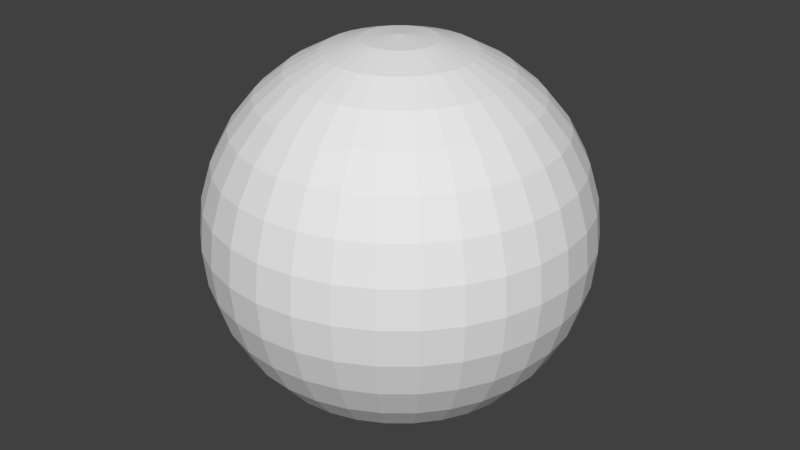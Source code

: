 # Source: sun.blend  (saved by Blender 2.79.0; exported with 4.5.12 LTS)
import bpy
from mathutils import Matrix  # noqa: F401  (used for matrix-valued properties, if any)

bpy.ops.wm.read_factory_settings(use_empty=True)
scene = bpy.context.scene
scene.name = 'Scene'

# ---- collections
col_collection_1 = bpy.data.collections.new('Collection 1'); scene.collection.children.link(col_collection_1)

# ---- world
world_world = bpy.data.worlds.new('World'); scene.world = world_world
world_world.color = (0.05088, 0.05088, 0.05088)
world_world.use_sun_shadow = False
world_world.sun_shadow_jitter_overblur = 0.0
world_world.cycles.sampling_method = 'MANUAL'

# ---- meshes
me_sphere = bpy.data.meshes.new('Sphere')
me_sphere.from_pydata([(4.094e-08, 0.1072, 0.5391), (4.094e-08, 0.2103, 0.5078), (4.094e-08, 0.3054, 0.457), (4.094e-08, 0.3887, 0.3887), (4.094e-08, 0.457, 0.3054), (4.094e-08, 0.5078, 0.2103), (4.094e-08, 0.5391, 0.1072), (4.094e-08, 0.5497, 4.787e-08), (4.094e-08, 0.5391, -0.1072), (4.094e-08, 0.3054, -0.457), (0.02092, 0.1052, 0.5391), (0.04104, 0.2063, 0.5078), (0.05958, 0.2995, 0.457), (0.07583, 0.3812, 0.3887), (0.08916, 0.4483, 0.3054), (0.09907, 0.4981, 0.2103), (0.1052, 0.5287, 0.1072), (0.1072, 0.5391, 4.787e-08), (0.1052, 0.5287, -0.1072), (0.09907, 0.4981, -0.2103), (0.08916, 0.4483, -0.3054), (0.07583, 0.3812, -0.3887), (0.05958, 0.2995, -0.457), (0.04104, 0.2063, -0.5078), (0.02092, 0.1052, -0.5391), (0.04104, 0.09907, 0.5391), (0.0805, 0.1943, 0.5078), (0.1169, 0.2821, 0.457), (0.1487, 0.3591, 0.3887), (0.1749, 0.4222, 0.3054), (0.1943, 0.4692, 0.2103), (0.2063, 0.4981, 0.1072), (0.2103, 0.5078, 4.787e-08), (0.2063, 0.4981, -0.1072), (0.1943, 0.4692, -0.2103), (0.1749, 0.4222, -0.3054), (0.1487, 0.3591, -0.3887), (0.1169, 0.2821, -0.457), (0.0805, 0.1943, -0.5078), (0.04104, 0.09907, -0.5391), (0.05958, 0.08916, 0.5391), (0.1169, 0.1749, 0.5078), (0.1697, 0.2539, 0.457), (0.2159, 0.3232, 0.3887), (0.2539, 0.38, 0.3054), (0.2821, 0.4222, 0.2103), (0.2995, 0.4483, 0.1072), (0.3054, 0.457, 4.787e-08), (0.2995, 0.4483, -0.1072), (0.2821, 0.4222, -0.2103), (0.2539, 0.38, -0.3054), (0.2159, 0.3232, -0.3887), (0.1697, 0.2539, -0.457), (0.1169, 0.1749, -0.5078), (0.05958, 0.08916, -0.5391), (0.07583, 0.07583, 0.5391), (0.1487, 0.1487, 0.5078), (0.2159, 0.2159, 0.457), (0.2748, 0.2748, 0.3887), (0.3232, 0.3232, 0.3054), (0.3591, 0.3591, 0.2103), (0.3812, 0.3812, 0.1072), (0.3887, 0.3887, 4.787e-08), (0.3812, 0.3812, -0.1072), (0.3591, 0.3591, -0.2103), (0.3232, 0.3232, -0.3054), (0.2748, 0.2748, -0.3887), (0.2159, 0.2159, -0.457), (0.1487, 0.1487, -0.5078), (0.07583, 0.07583, -0.5391), (0.08916, 0.05958, 0.5391), (0.1749, 0.1169, 0.5078), (0.2539, 0.1697, 0.457), (0.3232, 0.2159, 0.3887), (0.38, 0.2539, 0.3054), (0.4222, 0.2821, 0.2103), (0.4483, 0.2995, 0.1072), (0.457, 0.3054, 4.787e-08), (0.4483, 0.2995, -0.1072), (0.4222, 0.2821, -0.2103), (0.38, 0.2539, -0.3054), (0.3232, 0.2159, -0.3887), (0.2539, 0.1697, -0.457), (0.1749, 0.1169, -0.5078), (0.08916, 0.05958, -0.5391), (0.09907, 0.04104, 0.5391), (0.1943, 0.0805, 0.5078), (0.2821, 0.1169, 0.457), (0.3591, 0.1487, 0.3887), (0.4222, 0.1749, 0.3054), (0.4692, 0.1943, 0.2103), (0.4981, 0.2063, 0.1072), (0.5078, 0.2103, 4.787e-08), (0.4981, 0.2063, -0.1072), (0.4692, 0.1943, -0.2103), (0.4222, 0.1749, -0.3054), (0.3591, 0.1487, -0.3887), (0.2821, 0.1169, -0.457), (0.1943, 0.0805, -0.5078), (0.09907, 0.04104, -0.5391), (0.1052, 0.02092, 0.5391), (0.2063, 0.04104, 0.5078), (0.2995, 0.05958, 0.457), (0.3812, 0.07583, 0.3887), (0.4483, 0.08916, 0.3054), (0.4981, 0.09907, 0.2103), (0.5287, 0.1052, 0.1072), (0.5391, 0.1072, 4.787e-08), (0.5287, 0.1052, -0.1072), (0.4981, 0.09907, -0.2103), (0.4483, 0.08916, -0.3054), (0.3812, 0.07583, -0.3887), (0.2995, 0.05958, -0.457), (0.2063, 0.04104, -0.5078), (0.1052, 0.02092, -0.5391), (0.1072, -2.771e-07, 0.5391), (0.2103, -2.73e-07, 0.5078), (0.3054, -2.689e-07, 0.457), (0.3887, -2.73e-07, 0.3887), (0.457, -2.811e-07, 0.3054), (0.5078, -2.484e-07, 0.2103), (0.5391, -3.139e-07, 0.1072), (0.5497, -3.057e-07, 4.787e-08), (0.5391, -3.139e-07, -0.1072), (0.5078, -2.238e-07, -0.2103), (0.457, -2.811e-07, -0.3054), (0.3887, -2.73e-07, -0.3887), (0.3054, -2.852e-07, -0.457), (0.2103, -2.648e-07, -0.5078), (0.1072, -2.668e-07, -0.5391), (0.1052, -0.02092, 0.5391), (0.2063, -0.04104, 0.5078), (0.2995, -0.05958, 0.457), (0.3812, -0.07583, 0.3887), (0.4483, -0.08916, 0.3054), (0.4981, -0.09907, 0.2103), (0.5287, -0.1052, 0.1072), (0.5391, -0.1072, 4.787e-08), (0.5287, -0.1052, -0.1072), (0.4981, -0.09907, -0.2103), (0.4483, -0.08916, -0.3054), (0.3812, -0.07583, -0.3887), (0.2995, -0.05958, -0.457), (0.2063, -0.04104, -0.5078), (0.1052, -0.02092, -0.5391), (0.09907, -0.04104, 0.5391), (0.1943, -0.0805, 0.5078), (0.2821, -0.1169, 0.457), (0.3591, -0.1487, 0.3887), (0.4222, -0.1749, 0.3054), (0.4692, -0.1943, 0.2103), (0.4981, -0.2063, 0.1072), (0.5078, -0.2103, 4.787e-08), (0.4981, -0.2063, -0.1072), (0.4692, -0.1943, -0.2103), (0.4222, -0.1749, -0.3054), (0.3591, -0.1487, -0.3887), (0.2821, -0.1169, -0.457), (0.1943, -0.0805, -0.5078), (0.09907, -0.04104, -0.5391), (0.08916, -0.05958, 0.5391), (0.1749, -0.1169, 0.5078), (0.2539, -0.1697, 0.457), (0.3232, -0.2159, 0.3887), (0.38, -0.2539, 0.3054), (0.4222, -0.2821, 0.2103), (0.4483, -0.2995, 0.1072), (0.457, -0.3054, 4.787e-08), (0.4483, -0.2995, -0.1072), (0.4222, -0.2821, -0.2103), (0.38, -0.2539, -0.3054), (0.3232, -0.2159, -0.3887), (0.2539, -0.1697, -0.457), (0.1749, -0.1169, -0.5078), (0.08916, -0.05958, -0.5391), (0.07583, -0.07583, 0.5391), (0.1487, -0.1487, 0.5078), (0.2159, -0.2159, 0.457), (0.2748, -0.2748, 0.3887), (0.3232, -0.3232, 0.3054), (0.3591, -0.3591, 0.2103), (0.3812, -0.3812, 0.1072), (0.3887, -0.3887, 4.787e-08), (0.3812, -0.3812, -0.1072), (0.3591, -0.3591, -0.2103), (0.3232, -0.3232, -0.3054), (0.2748, -0.2748, -0.3887), (0.2159, -0.2159, -0.457), (0.1487, -0.1487, -0.5078), (0.07583, -0.07583, -0.5391), (0.05958, -0.08916, 0.5391), (0.1169, -0.1749, 0.5078), (0.1697, -0.2539, 0.457), (0.2159, -0.3232, 0.3887), (0.2539, -0.38, 0.3054), (0.2821, -0.4222, 0.2103), (0.2995, -0.4483, 0.1072), (0.3054, -0.457, 4.787e-08), (0.2995, -0.4483, -0.1072), (0.2821, -0.4222, -0.2103), (0.2539, -0.38, -0.3054), (0.2159, -0.3232, -0.3887), (0.1697, -0.2539, -0.457), (0.1169, -0.1749, -0.5078), (0.05958, -0.08916, -0.5391), (4.094e-08, -2.766e-07, -0.5497), (0.04104, -0.09907, 0.5391), (0.0805, -0.1943, 0.5078), (0.1169, -0.2821, 0.457), (0.1487, -0.3591, 0.3887), (0.1749, -0.4222, 0.3054), (0.1943, -0.4692, 0.2103), (0.2063, -0.4981, 0.1072), (0.2103, -0.5078, 4.787e-08), (0.2063, -0.4981, -0.1072), (0.1943, -0.4692, -0.2103), (0.1749, -0.4222, -0.3054), (0.1487, -0.3591, -0.3887), (0.1169, -0.2821, -0.457), (0.0805, -0.1943, -0.5078), (0.04104, -0.09907, -0.5391), (0.02092, -0.1052, 0.5391), (0.04104, -0.2063, 0.5078), (0.05958, -0.2995, 0.457), (0.07583, -0.3812, 0.3887), (0.08916, -0.4483, 0.3054), (0.09907, -0.4981, 0.2103), (0.1052, -0.5287, 0.1072), (0.1072, -0.5391, 4.787e-08), (0.1052, -0.5287, -0.1072), (0.09907, -0.4981, -0.2103), (0.08916, -0.4483, -0.3054), (0.07583, -0.3812, -0.3887), (0.05958, -0.2995, -0.457), (0.04104, -0.2063, -0.5078), (0.02092, -0.1052, -0.5391), (3.698e-08, -0.1072, 0.5391), (6.36e-08, -0.2103, 0.5078), (5.54e-08, -0.3054, 0.457), (2.674e-08, -0.3887, 0.3887), (-6.025e-09, -0.457, 0.3054), (7.588e-08, -0.5078, 0.2103), (-6.025e-09, -0.5391, 0.1072), (-1.422e-08, -0.5497, 4.787e-08), (-6.025e-09, -0.5391, -0.1072), (7.588e-08, -0.5078, -0.2103), (-6.025e-09, -0.457, -0.3054), (2.674e-08, -0.3887, -0.3887), (3.493e-08, -0.3054, -0.457), (4.312e-08, -0.2103, -0.5078), (4.312e-08, -0.1072, -0.5391), (-0.02092, -0.1052, 0.5391), (-0.04104, -0.2063, 0.5078), (-0.05958, -0.2995, 0.457), (-0.07583, -0.3812, 0.3887), (-0.08916, -0.4483, 0.3054), (-0.09907, -0.4981, 0.2103), (-0.1052, -0.5287, 0.1072), (-0.1072, -0.5391, 4.787e-08), (-0.1052, -0.5287, -0.1072), (-0.09907, -0.4981, -0.2103), (-0.08916, -0.4483, -0.3054), (-0.07583, -0.3812, -0.3887), (-0.05958, -0.2995, -0.457), (-0.04104, -0.2063, -0.5078), (-0.02092, -0.1052, -0.5391), (-0.04104, -0.09907, 0.5391), (-0.0805, -0.1943, 0.5078), (-0.1169, -0.2821, 0.457), (-0.1487, -0.3591, 0.3887), (-0.1749, -0.4222, 0.3054), (-0.1943, -0.4692, 0.2103), (-0.2063, -0.4981, 0.1072), (-0.2103, -0.5078, 4.787e-08), (-0.2063, -0.4981, -0.1072), (-0.1943, -0.4692, -0.2103), (-0.1749, -0.4222, -0.3054), (-0.1487, -0.3591, -0.3887), (-0.1169, -0.2821, -0.457), (-0.0805, -0.1943, -0.5078), (-0.04104, -0.09907, -0.5391), (-0.05958, -0.08916, 0.5391), (-0.1169, -0.1749, 0.5078), (-0.1697, -0.2539, 0.457), (-0.2159, -0.3232, 0.3887), (-0.2539, -0.38, 0.3054), (-0.2821, -0.4222, 0.2103), (-0.2995, -0.4483, 0.1072), (-0.3054, -0.457, 4.787e-08), (-0.2995, -0.4483, -0.1072), (-0.2821, -0.4222, -0.2103), (-0.2539, -0.38, -0.3054), (-0.2159, -0.3232, -0.3887), (-0.1697, -0.2539, -0.457), (-0.1169, -0.1749, -0.5078), (-0.05958, -0.08916, -0.5391), (-8.571e-08, -4.033e-07, 0.5497), (-0.07583, -0.07583, 0.5391), (-0.1487, -0.1487, 0.5078), (-0.2159, -0.2159, 0.457), (-0.2748, -0.2748, 0.3887), (-0.3232, -0.3232, 0.3054), (-0.3591, -0.3591, 0.2103), (-0.3812, -0.3812, 0.1072), (-0.3887, -0.3887, 4.787e-08), (-0.3812, -0.3812, -0.1072), (-0.3591, -0.3591, -0.2103), (-0.3232, -0.3232, -0.3054), (-0.2748, -0.2748, -0.3887), (-0.2159, -0.2159, -0.457), (-0.1487, -0.1487, -0.5078), (-0.07583, -0.07583, -0.5391), (-0.08916, -0.05958, 0.5391), (-0.1749, -0.1169, 0.5078), (-0.2539, -0.1697, 0.457), (-0.3232, -0.2159, 0.3887), (-0.38, -0.2539, 0.3054), (-0.4222, -0.2821, 0.2103), (-0.4483, -0.2995, 0.1072), (-0.457, -0.3054, 4.787e-08), (-0.4483, -0.2995, -0.1072), (-0.4222, -0.2821, -0.2103), (-0.38, -0.2539, -0.3054), (-0.3232, -0.2159, -0.3887), (-0.2539, -0.1697, -0.457), (-0.1749, -0.1169, -0.5078), (-0.08916, -0.05958, -0.5391), (-0.09907, -0.04104, 0.5391), (-0.1943, -0.0805, 0.5078), (-0.2821, -0.1169, 0.457), (-0.3591, -0.1487, 0.3887), (-0.4222, -0.1749, 0.3054), (-0.4692, -0.1943, 0.2103), (-0.4981, -0.2063, 0.1072), (-0.5078, -0.2103, 4.787e-08), (-0.4981, -0.2063, -0.1072), (-0.4692, -0.1943, -0.2103), (-0.4222, -0.1749, -0.3054), (-0.3591, -0.1487, -0.3887), (-0.2821, -0.1169, -0.457), (-0.1943, -0.0805, -0.5078), (-0.09907, -0.04104, -0.5391), (-0.1052, -0.02092, 0.5391), (-0.2063, -0.04104, 0.5078), (-0.2995, -0.05958, 0.457), (-0.3812, -0.07583, 0.3887), (-0.4483, -0.08916, 0.3054), (-0.4981, -0.09907, 0.2103), (-0.5287, -0.1052, 0.1072), (-0.5391, -0.1072, 4.787e-08), (-0.5287, -0.1052, -0.1072), (-0.4981, -0.09907, -0.2103), (-0.4483, -0.08916, -0.3054), (-0.3812, -0.07583, -0.3887), (-0.2995, -0.05958, -0.457), (-0.2063, -0.04104, -0.5078), (-0.1052, -0.02092, -0.5391), (-0.1072, -2.689e-07, 0.5391), (-0.2103, -2.525e-07, 0.5078), (-0.3054, -2.525e-07, 0.457), (-0.3887, -1.992e-07, 0.3887), (-0.457, -1.747e-07, 0.3054), (-0.5078, -2.73e-07, 0.2103), (-0.5391, -1.501e-07, 0.1072), (-0.5497, -1.747e-07, 4.787e-08), (-0.5391, -1.501e-07, -0.1072), (-0.5078, -2.73e-07, -0.2103), (-0.457, -1.747e-07, -0.3054), (-0.3887, -1.992e-07, -0.3887), (-0.3054, -2.402e-07, -0.457), (-0.2103, -2.361e-07, -0.5078), (-0.1072, -2.709e-07, -0.5391), (-0.1052, 0.02092, 0.5391), (-0.2063, 0.04104, 0.5078), (-0.2995, 0.05958, 0.457), (-0.3812, 0.07583, 0.3887), (-0.4482, 0.08916, 0.3054), (-0.4981, 0.09907, 0.2103), (-0.5287, 0.1052, 0.1072), (-0.5391, 0.1072, 4.787e-08), (-0.5287, 0.1052, -0.1072), (-0.4981, 0.09907, -0.2103), (-0.4482, 0.08916, -0.3054), (-0.3812, 0.07583, -0.3887), (-0.2995, 0.05958, -0.457), (-0.2063, 0.04104, -0.5078), (-0.1052, 0.02092, -0.5391), (-0.09907, 0.04104, 0.5391), (-0.1943, 0.0805, 0.5078), (-0.2821, 0.1169, 0.457), (-0.3591, 0.1487, 0.3887), (-0.4222, 0.1749, 0.3054), (-0.4692, 0.1943, 0.2103), (-0.4981, 0.2063, 0.1072), (-0.5078, 0.2103, 4.787e-08), (-0.4981, 0.2063, -0.1072), (-0.4692, 0.1943, -0.2103), (-0.4222, 0.1749, -0.3054), (-0.3591, 0.1487, -0.3887), (-0.2821, 0.1169, -0.457), (-0.1943, 0.0805, -0.5078), (-0.09907, 0.04104, -0.5391), (-0.08916, 0.05958, 0.5391), (-0.1749, 0.1169, 0.5078), (-0.2539, 0.1697, 0.457), (-0.3232, 0.2159, 0.3887), (-0.38, 0.2539, 0.3054), (-0.4222, 0.2821, 0.2103), (-0.4482, 0.2995, 0.1072), (-0.457, 0.3054, 4.787e-08), (-0.4482, 0.2995, -0.1072), (-0.4222, 0.2821, -0.2103), (-0.38, 0.2539, -0.3054), (-0.3232, 0.2159, -0.3887), (-0.2539, 0.1697, -0.457), (-0.1749, 0.1169, -0.5078), (-0.08916, 0.05958, -0.5391), (-0.07583, 0.07583, 0.5391), (-0.1487, 0.1487, 0.5078), (-0.2159, 0.2159, 0.457), (-0.2748, 0.2748, 0.3887), (-0.3232, 0.3232, 0.3054), (-0.3591, 0.3591, 0.2103), (-0.3812, 0.3812, 0.1072), (-0.3887, 0.3887, 4.787e-08), (-0.3812, 0.3812, -0.1072), (-0.3591, 0.3591, -0.2103), (-0.3232, 0.3232, -0.3054), (-0.2748, 0.2748, -0.3887), (-0.2159, 0.2159, -0.457), (-0.1487, 0.1487, -0.5078), (-0.07583, 0.07583, -0.5391), (-0.05958, 0.08916, 0.5391), (-0.1169, 0.1749, 0.5078), (-0.1697, 0.2539, 0.457), (-0.2159, 0.3232, 0.3887), (-0.2539, 0.38, 0.3054), (-0.2821, 0.4222, 0.2103), (-0.2995, 0.4482, 0.1072), (-0.3054, 0.457, 4.787e-08), (-0.2995, 0.4482, -0.1072), (-0.2821, 0.4222, -0.2103), (-0.2539, 0.38, -0.3054), (-0.2159, 0.3232, -0.3887), (-0.1697, 0.2539, -0.457), (-0.1169, 0.1749, -0.5078), (-0.05958, 0.08916, -0.5391), (-0.04104, 0.09907, 0.5391), (-0.0805, 0.1943, 0.5078), (-0.1169, 0.2821, 0.457), (-0.1487, 0.3591, 0.3887), (-0.1749, 0.4222, 0.3054), (-0.1943, 0.4692, 0.2103), (-0.2063, 0.4981, 0.1072), (-0.2103, 0.5078, 4.787e-08), (-0.2063, 0.4981, -0.1072), (-0.1943, 0.4692, -0.2103), (-0.1749, 0.4222, -0.3054), (-0.1487, 0.3591, -0.3887), (-0.1169, 0.2821, -0.457), (-0.0805, 0.1943, -0.5078), (-0.04104, 0.09907, -0.5391), (-0.02092, 0.1052, 0.5391), (-0.04104, 0.2063, 0.5078), (-0.05958, 0.2995, 0.457), (-0.07583, 0.3812, 0.3887), (-0.08916, 0.4482, 0.3054), (-0.09907, 0.4981, 0.2103), (-0.1052, 0.5287, 0.1072), (-0.1072, 0.5391, 4.787e-08), (-0.1052, 0.5287, -0.1072), (-0.09907, 0.4981, -0.2103), (-0.08916, 0.4482, -0.3054), (-0.07583, 0.3812, -0.3887), (-0.05958, 0.2995, -0.457), (-0.04104, 0.2063, -0.5078), (-0.02092, 0.1052, -0.5391), (7.588e-08, 0.5078, -0.2103), (1.906e-07, 0.457, -0.3054), (1.25e-07, 0.3887, -0.3887), (8.407e-08, 0.2103, -0.5078), (4.926e-08, 0.1072, -0.5391)], [], [(2, 1, 11, 12), (478, 477, 19, 20), (3, 2, 12, 13), (479, 478, 20, 21), (4, 3, 13, 14), (9, 479, 21, 22), (5, 4, 14, 15), (480, 9, 22, 23), (6, 5, 15, 16), (481, 480, 23, 24), (7, 6, 16, 17), (0, 296, 10), (205, 481, 24), (8, 7, 17, 18), (1, 0, 10, 11), (477, 8, 18, 19), (18, 17, 32, 33), (11, 10, 25, 26), (19, 18, 33, 34), (12, 11, 26, 27), (20, 19, 34, 35), (13, 12, 27, 28), (21, 20, 35, 36), (14, 13, 28, 29), (22, 21, 36, 37), (15, 14, 29, 30), (23, 22, 37, 38), (16, 15, 30, 31), (24, 23, 38, 39), (17, 16, 31, 32), (10, 296, 25), (205, 24, 39), (37, 36, 51, 52), (30, 29, 44, 45), (38, 37, 52, 53), (31, 30, 45, 46), (39, 38, 53, 54), (32, 31, 46, 47), (25, 296, 40), (205, 39, 54), (33, 32, 47, 48), (26, 25, 40, 41), (34, 33, 48, 49), (27, 26, 41, 42), (35, 34, 49, 50), (28, 27, 42, 43), (36, 35, 50, 51), (29, 28, 43, 44), (49, 48, 63, 64), (42, 41, 56, 57), (50, 49, 64, 65), (43, 42, 57, 58), (51, 50, 65, 66), (44, 43, 58, 59), (52, 51, 66, 67), (45, 44, 59, 60), (53, 52, 67, 68), (46, 45, 60, 61), (54, 53, 68, 69), (47, 46, 61, 62), (40, 296, 55), (205, 54, 69), (48, 47, 62, 63), (41, 40, 55, 56), (68, 67, 82, 83), (61, 60, 75, 76), (69, 68, 83, 84), (62, 61, 76, 77), (55, 296, 70), (205, 69, 84), (63, 62, 77, 78), (56, 55, 70, 71), (64, 63, 78, 79), (57, 56, 71, 72), (65, 64, 79, 80), (58, 57, 72, 73), (66, 65, 80, 81), (59, 58, 73, 74), (67, 66, 81, 82), (60, 59, 74, 75), (72, 71, 86, 87), (80, 79, 94, 95), (73, 72, 87, 88), (81, 80, 95, 96), (74, 73, 88, 89), (82, 81, 96, 97), (75, 74, 89, 90), (83, 82, 97, 98), (76, 75, 90, 91), (84, 83, 98, 99), (77, 76, 91, 92), (70, 296, 85), (205, 84, 99), (78, 77, 92, 93), (71, 70, 85, 86), (79, 78, 93, 94), (91, 90, 105, 106), (99, 98, 113, 114), (92, 91, 106, 107), (85, 296, 100), (205, 99, 114), (93, 92, 107, 108), (86, 85, 100, 101), (94, 93, 108, 109), (87, 86, 101, 102), (95, 94, 109, 110), (88, 87, 102, 103), (96, 95, 110, 111), (89, 88, 103, 104), (97, 96, 111, 112), (90, 89, 104, 105), (98, 97, 112, 113), (110, 109, 124, 125), (103, 102, 117, 118), (111, 110, 125, 126), (104, 103, 118, 119), (112, 111, 126, 127), (105, 104, 119, 120), (113, 112, 127, 128), (106, 105, 120, 121), (114, 113, 128, 129), (107, 106, 121, 122), (100, 296, 115), (205, 114, 129), (108, 107, 122, 123), (101, 100, 115, 116), (109, 108, 123, 124), (102, 101, 116, 117), (129, 128, 143, 144), (122, 121, 136, 137), (115, 296, 130), (205, 129, 144), (123, 122, 137, 138), (116, 115, 130, 131), (124, 123, 138, 139), (117, 116, 131, 132), (125, 124, 139, 140), (118, 117, 132, 133), (126, 125, 140, 141), (119, 118, 133, 134), (127, 126, 141, 142), (120, 119, 134, 135), (128, 127, 142, 143), (121, 120, 135, 136), (133, 132, 147, 148), (141, 140, 155, 156), (134, 133, 148, 149), (142, 141, 156, 157), (135, 134, 149, 150), (143, 142, 157, 158), (136, 135, 150, 151), (144, 143, 158, 159), (137, 136, 151, 152), (130, 296, 145), (205, 144, 159), (138, 137, 152, 153), (131, 130, 145, 146), (139, 138, 153, 154), (132, 131, 146, 147), (140, 139, 154, 155), (152, 151, 166, 167), (145, 296, 160), (205, 159, 174), (153, 152, 167, 168), (146, 145, 160, 161), (154, 153, 168, 169), (147, 146, 161, 162), (155, 154, 169, 170), (148, 147, 162, 163), (156, 155, 170, 171), (149, 148, 163, 164), (157, 156, 171, 172), (150, 149, 164, 165), (158, 157, 172, 173), (151, 150, 165, 166), (159, 158, 173, 174), (171, 170, 185, 186), (164, 163, 178, 179), (172, 171, 186, 187), (165, 164, 179, 180), (173, 172, 187, 188), (166, 165, 180, 181), (174, 173, 188, 189), (167, 166, 181, 182), (160, 296, 175), (205, 174, 189), (168, 167, 182, 183), (161, 160, 175, 176), (169, 168, 183, 184), (162, 161, 176, 177), (170, 169, 184, 185), (163, 162, 177, 178), (205, 189, 204), (183, 182, 197, 198), (176, 175, 190, 191), (184, 183, 198, 199), (177, 176, 191, 192), (185, 184, 199, 200), (178, 177, 192, 193), (186, 185, 200, 201), (179, 178, 193, 194), (187, 186, 201, 202), (180, 179, 194, 195), (188, 187, 202, 203), (181, 180, 195, 196), (189, 188, 203, 204), (182, 181, 196, 197), (175, 296, 190), (202, 201, 217, 218), (195, 194, 210, 211), (203, 202, 218, 219), (196, 195, 211, 212), (204, 203, 219, 220), (197, 196, 212, 213), (190, 296, 206), (205, 204, 220), (198, 197, 213, 214), (191, 190, 206, 207), (199, 198, 214, 215), (192, 191, 207, 208), (200, 199, 215, 216), (193, 192, 208, 209), (201, 200, 216, 217), (194, 193, 209, 210), (207, 206, 221, 222), (215, 214, 229, 230), (208, 207, 222, 223), (216, 215, 230, 231), (209, 208, 223, 224), (217, 216, 231, 232), (210, 209, 224, 225), (218, 217, 232, 233), (211, 210, 225, 226), (219, 218, 233, 234), (212, 211, 226, 227), (220, 219, 234, 235), (213, 212, 227, 228), (206, 296, 221), (205, 220, 235), (214, 213, 228, 229), (226, 225, 240, 241), (234, 233, 248, 249), (227, 226, 241, 242), (235, 234, 249, 250), (228, 227, 242, 243), (221, 296, 236), (205, 235, 250), (229, 228, 243, 244), (222, 221, 236, 237), (230, 229, 244, 245), (223, 222, 237, 238), (231, 230, 245, 246), (224, 223, 238, 239), (232, 231, 246, 247), (225, 224, 239, 240), (233, 232, 247, 248), (245, 244, 259, 260), (238, 237, 252, 253), (246, 245, 260, 261), (239, 238, 253, 254), (247, 246, 261, 262), (240, 239, 254, 255), (248, 247, 262, 263), (241, 240, 255, 256), (249, 248, 263, 264), (242, 241, 256, 257), (250, 249, 264, 265), (243, 242, 257, 258), (236, 296, 251), (205, 250, 265), (244, 243, 258, 259), (237, 236, 251, 252), (264, 263, 278, 279), (257, 256, 271, 272), (265, 264, 279, 280), (258, 257, 272, 273), (251, 296, 266), (205, 265, 280), (259, 258, 273, 274), (252, 251, 266, 267), (260, 259, 274, 275), (253, 252, 267, 268), (261, 260, 275, 276), (254, 253, 268, 269), (262, 261, 276, 277), (255, 254, 269, 270), (263, 262, 277, 278), (256, 255, 270, 271), (268, 267, 282, 283), (276, 275, 290, 291), (269, 268, 283, 284), (277, 276, 291, 292), (270, 269, 284, 285), (278, 277, 292, 293), (271, 270, 285, 286), (279, 278, 293, 294), (272, 271, 286, 287), (280, 279, 294, 295), (273, 272, 287, 288), (266, 296, 281), (205, 280, 295), (274, 273, 288, 289), (267, 266, 281, 282), (275, 274, 289, 290), (287, 286, 302, 303), (295, 294, 310, 311), (288, 287, 303, 304), (281, 296, 297), (205, 295, 311), (289, 288, 304, 305), (282, 281, 297, 298), (290, 289, 305, 306), (283, 282, 298, 299), (291, 290, 306, 307), (284, 283, 299, 300), (292, 291, 307, 308), (285, 284, 300, 301), (293, 292, 308, 309), (286, 285, 301, 302), (294, 293, 309, 310), (307, 306, 321, 322), (300, 299, 314, 315), (308, 307, 322, 323), (301, 300, 315, 316), (309, 308, 323, 324), (302, 301, 316, 317), (310, 309, 324, 325), (303, 302, 317, 318), (311, 310, 325, 326), (304, 303, 318, 319), (297, 296, 312), (205, 311, 326), (305, 304, 319, 320), (298, 297, 312, 313), (306, 305, 320, 321), (299, 298, 313, 314), (326, 325, 340, 341), (319, 318, 333, 334), (312, 296, 327), (205, 326, 341), (320, 319, 334, 335), (313, 312, 327, 328), (321, 320, 335, 336), (314, 313, 328, 329), (322, 321, 336, 337), (315, 314, 329, 330), (323, 322, 337, 338), (316, 315, 330, 331), (324, 323, 338, 339), (317, 316, 331, 332), (325, 324, 339, 340), (318, 317, 332, 333), (338, 337, 352, 353), (331, 330, 345, 346), (339, 338, 353, 354), (332, 331, 346, 347), (340, 339, 354, 355), (333, 332, 347, 348), (341, 340, 355, 356), (334, 333, 348, 349), (327, 296, 342), (205, 341, 356), (335, 334, 349, 350), (328, 327, 342, 343), (336, 335, 350, 351), (329, 328, 343, 344), (337, 336, 351, 352), (330, 329, 344, 345), (342, 296, 357), (205, 356, 371), (350, 349, 364, 365), (343, 342, 357, 358), (351, 350, 365, 366), (344, 343, 358, 359), (352, 351, 366, 367), (345, 344, 359, 360), (353, 352, 367, 368), (346, 345, 360, 361), (354, 353, 368, 369), (347, 346, 361, 362), (355, 354, 369, 370), (348, 347, 362, 363), (356, 355, 370, 371), (349, 348, 363, 364), (361, 360, 375, 376), (369, 368, 383, 384), (362, 361, 376, 377), (370, 369, 384, 385), (363, 362, 377, 378), (371, 370, 385, 386), (364, 363, 378, 379), (357, 296, 372), (205, 371, 386), (365, 364, 379, 380), (358, 357, 372, 373), (366, 365, 380, 381), (359, 358, 373, 374), (367, 366, 381, 382), (360, 359, 374, 375), (368, 367, 382, 383), (380, 379, 394, 395), (373, 372, 387, 388), (381, 380, 395, 396), (374, 373, 388, 389), (382, 381, 396, 397), (375, 374, 389, 390), (383, 382, 397, 398), (376, 375, 390, 391), (384, 383, 398, 399), (377, 376, 391, 392), (385, 384, 399, 400), (378, 377, 392, 393), (386, 385, 400, 401), (379, 378, 393, 394), (372, 296, 387), (205, 386, 401), (399, 398, 413, 414), (392, 391, 406, 407), (400, 399, 414, 415), (393, 392, 407, 408), (401, 400, 415, 416), (394, 393, 408, 409), (387, 296, 402), (205, 401, 416), (395, 394, 409, 410), (388, 387, 402, 403), (396, 395, 410, 411), (389, 388, 403, 404), (397, 396, 411, 412), (390, 389, 404, 405), (398, 397, 412, 413), (391, 390, 405, 406), (403, 402, 417, 418), (411, 410, 425, 426), (404, 403, 418, 419), (412, 411, 426, 427), (405, 404, 419, 420), (413, 412, 427, 428), (406, 405, 420, 421), (414, 413, 428, 429), (407, 406, 421, 422), (415, 414, 429, 430), (408, 407, 422, 423), (416, 415, 430, 431), (409, 408, 423, 424), (402, 296, 417), (205, 416, 431), (410, 409, 424, 425), (422, 421, 436, 437), (430, 429, 444, 445), (423, 422, 437, 438), (431, 430, 445, 446), (424, 423, 438, 439), (417, 296, 432), (205, 431, 446), (425, 424, 439, 440), (418, 417, 432, 433), (426, 425, 440, 441), (419, 418, 433, 434), (427, 426, 441, 442), (420, 419, 434, 435), (428, 427, 442, 443), (421, 420, 435, 436), (429, 428, 443, 444), (441, 440, 455, 456), (434, 433, 448, 449), (442, 441, 456, 457), (435, 434, 449, 450), (443, 442, 457, 458), (436, 435, 450, 451), (444, 443, 458, 459), (437, 436, 451, 452), (445, 444, 459, 460), (438, 437, 452, 453), (446, 445, 460, 461), (439, 438, 453, 454), (432, 296, 447), (205, 446, 461), (440, 439, 454, 455), (433, 432, 447, 448), (460, 459, 474, 475), (453, 452, 467, 468), (461, 460, 475, 476), (454, 453, 468, 469), (447, 296, 462), (205, 461, 476), (455, 454, 469, 470), (448, 447, 462, 463), (456, 455, 470, 471), (449, 448, 463, 464), (457, 456, 471, 472), (450, 449, 464, 465), (458, 457, 472, 473), (451, 450, 465, 466), (459, 458, 473, 474), (452, 451, 466, 467), (472, 471, 477, 478), (465, 464, 2, 3), (473, 472, 478, 479), (466, 465, 3, 4), (474, 473, 479, 9), (467, 466, 4, 5), (475, 474, 9, 480), (468, 467, 5, 6), (476, 475, 480, 481), (469, 468, 6, 7), (462, 296, 0), (205, 476, 481), (470, 469, 7, 8), (463, 462, 0, 1), (471, 470, 8, 477), (464, 463, 1, 2)])
_uv = me_sphere.uv_layers.new(name='UVMap')
_uv.uv.foreach_set('vector', [0.8402, 0.1699, 0.8183, 0.1882, 0.8106, 0.1807, 0.8285, 0.1585, 0.3933, 0.2631, 0.4238, 0.26, 0.4238, 0.2898, 0.3935, 0.2867, 0.8634, 0.1505, 0.8402, 0.1699, 0.8285, 0.1585, 0.8476, 0.1351, 0.3665, 0.2656, 0.3933, 0.2631, 0.3935, 0.2867, 0.3665, 0.2839, 0.8886, 0.1296, 0.8634, 0.1505, 0.8476, 0.1351, 0.8682, 0.1098, 0.3417, 0.2679, 0.3665, 0.2656, 0.3665, 0.2839, 0.3417, 0.2814, 0.9163, 0.1063, 0.8886, 0.1296, 0.8682, 0.1098, 0.891, 0.08177, 0.3183, 0.2703, 0.3417, 0.2679, 0.3417, 0.2814, 0.3183, 0.2791, 0.9471, 0.08001, 0.9163, 0.1063, 0.891, 0.08177, 0.9168, 0.05011, 0.2957, 0.2726, 0.3183, 0.2703, 0.3183, 0.2791, 0.2958, 0.277, 0.4994, 0.253, 0.5498, 0.2481, 0.5497, 0.3029, 0.4993, 0.2978, 0.7971, 0.206, 0.7762, 0.2236, 0.7933, 0.2022, 0.2735, 0.275, 0.2957, 0.2726, 0.2958, 0.277, 0.4584, 0.2568, 0.4994, 0.253, 0.4993, 0.2978, 0.4584, 0.2934, 0.8183, 0.1882, 0.7971, 0.206, 0.7933, 0.2022, 0.8106, 0.1807, 0.4238, 0.26, 0.4584, 0.2568, 0.4584, 0.2934, 0.4238, 0.2898, 0.4584, 0.2934, 0.4993, 0.2978, 0.4904, 0.3416, 0.4511, 0.3293, 0.8106, 0.1807, 0.7933, 0.2022, 0.7888, 0.1993, 0.8016, 0.1749, 0.4238, 0.2898, 0.4584, 0.2934, 0.4511, 0.3293, 0.4179, 0.3189, 0.8285, 0.1585, 0.8106, 0.1807, 0.8016, 0.1749, 0.8149, 0.1496, 0.3935, 0.2867, 0.4238, 0.2898, 0.4179, 0.3189, 0.389, 0.3099, 0.8476, 0.1351, 0.8285, 0.1585, 0.8149, 0.1496, 0.829, 0.123, 0.3665, 0.2839, 0.3935, 0.2867, 0.389, 0.3099, 0.363, 0.3019, 0.8682, 0.1098, 0.8476, 0.1351, 0.829, 0.123, 0.8444, 0.09417, 0.3417, 0.2814, 0.3665, 0.2839, 0.363, 0.3019, 0.3392, 0.2946, 0.891, 0.08177, 0.8682, 0.1098, 0.8444, 0.09417, 0.8615, 0.06234, 0.3183, 0.2791, 0.3417, 0.2814, 0.3392, 0.2946, 0.3167, 0.2878, 0.9168, 0.05011, 0.891, 0.08177, 0.8615, 0.06234, 0.881, 0.02618, 0.2958, 0.277, 0.3183, 0.2791, 0.3167, 0.2878, 0.2949, 0.2813, 0.4993, 0.2978, 0.5497, 0.3029, 0.5387, 0.3566, 0.4904, 0.3416, 0.7933, 0.2022, 0.7762, 0.2236, 0.7888, 0.1993, 0.2735, 0.275, 0.2958, 0.277, 0.2949, 0.2813, 0.3392, 0.2946, 0.363, 0.3019, 0.356, 0.3189, 0.3341, 0.307, 0.8615, 0.06234, 0.8444, 0.09417, 0.8181, 0.0834, 0.8288, 0.04881, 0.3167, 0.2878, 0.3392, 0.2946, 0.3341, 0.307, 0.3133, 0.296, 0.881, 0.02618, 0.8615, 0.06234, 0.8288, 0.04881, 0.8411, 0.009385, 0.2949, 0.2813, 0.3167, 0.2878, 0.3133, 0.296, 0.2933, 0.2854, 0.4904, 0.3416, 0.5387, 0.3566, 0.5173, 0.407, 0.473, 0.3828, 0.7888, 0.1993, 0.7762, 0.2236, 0.7839, 0.1973, 0.2735, 0.275, 0.2949, 0.2813, 0.2933, 0.2854, 0.4511, 0.3293, 0.4904, 0.3416, 0.473, 0.3828, 0.437, 0.363, 0.8016, 0.1749, 0.7888, 0.1993, 0.7839, 0.1973, 0.7916, 0.1709, 0.4179, 0.3189, 0.4511, 0.3293, 0.437, 0.363, 0.4065, 0.3463, 0.8149, 0.1496, 0.8016, 0.1749, 0.7916, 0.1709, 0.7998, 0.1435, 0.389, 0.3099, 0.4179, 0.3189, 0.4065, 0.3463, 0.3799, 0.3318, 0.829, 0.123, 0.8149, 0.1496, 0.7998, 0.1435, 0.8085, 0.1146, 0.363, 0.3019, 0.389, 0.3099, 0.3799, 0.3318, 0.356, 0.3189, 0.8444, 0.09417, 0.829, 0.123, 0.8085, 0.1146, 0.8181, 0.0834, 0.4065, 0.3463, 0.437, 0.363, 0.4165, 0.3932, 0.3899, 0.3709, 0.7998, 0.1435, 0.7916, 0.1709, 0.7811, 0.1689, 0.7838, 0.1404, 0.3799, 0.3318, 0.4065, 0.3463, 0.3899, 0.3709, 0.3667, 0.3515, 0.8085, 0.1146, 0.7998, 0.1435, 0.7838, 0.1404, 0.7868, 0.1104, 0.356, 0.3189, 0.3799, 0.3318, 0.3667, 0.3515, 0.3459, 0.3342, 0.8181, 0.0834, 0.8085, 0.1146, 0.7868, 0.1104, 0.7901, 0.07787, 0.3341, 0.307, 0.356, 0.3189, 0.3459, 0.3342, 0.3266, 0.3183, 0.8288, 0.04881, 0.8181, 0.0834, 0.7901, 0.07787, 0.794, 0.04177, 0.3133, 0.296, 0.3341, 0.307, 0.3266, 0.3183, 0.3085, 0.3034, 0.8411, 0.009385, 0.8288, 0.04881, 0.794, 0.04177, 0.7986, 0.0005402, 0.2933, 0.2854, 0.3133, 0.296, 0.3085, 0.3034, 0.2909, 0.2891, 0.473, 0.3828, 0.5173, 0.407, 0.4865, 0.452, 0.4479, 0.4197, 0.7839, 0.1973, 0.7762, 0.2236, 0.7786, 0.1964, 0.2735, 0.275, 0.2933, 0.2854, 0.2909, 0.2891, 0.437, 0.363, 0.473, 0.3828, 0.4479, 0.4197, 0.4165, 0.3932, 0.7916, 0.1709, 0.7839, 0.1973, 0.7786, 0.1964, 0.7811, 0.1689, 0.3085, 0.3034, 0.3266, 0.3183, 0.3172, 0.3278, 0.3022, 0.3096, 0.7986, 0.0005402, 0.794, 0.04177, 0.7584, 0.04157, 0.7549, 0.0001001, 0.2909, 0.2891, 0.3085, 0.3034, 0.3022, 0.3096, 0.2878, 0.2922, 0.4479, 0.4197, 0.4865, 0.452, 0.4476, 0.4901, 0.4161, 0.4508, 0.7786, 0.1964, 0.7762, 0.2236, 0.7732, 0.1964, 0.2735, 0.275, 0.2909, 0.2891, 0.2878, 0.2922, 0.4165, 0.3932, 0.4479, 0.4197, 0.4161, 0.4508, 0.3905, 0.4188, 0.7811, 0.1689, 0.7786, 0.1964, 0.7732, 0.1964, 0.7703, 0.169, 0.3899, 0.3709, 0.4165, 0.3932, 0.3905, 0.4188, 0.3689, 0.3918, 0.7838, 0.1404, 0.7811, 0.1689, 0.7703, 0.169, 0.7675, 0.1405, 0.3667, 0.3515, 0.3899, 0.3709, 0.3689, 0.3918, 0.35, 0.3682, 0.7868, 0.1104, 0.7838, 0.1404, 0.7675, 0.1405, 0.7646, 0.1105, 0.3459, 0.3342, 0.3667, 0.3515, 0.35, 0.3682, 0.3329, 0.3471, 0.7901, 0.07787, 0.7868, 0.1104, 0.7646, 0.1105, 0.7616, 0.07783, 0.3266, 0.3183, 0.3459, 0.3342, 0.3329, 0.3471, 0.3172, 0.3278, 0.794, 0.04177, 0.7901, 0.07787, 0.7616, 0.07783, 0.7584, 0.04157, 0.7675, 0.1405, 0.7703, 0.169, 0.7598, 0.1711, 0.7515, 0.1438, 0.35, 0.3682, 0.3689, 0.3918, 0.3442, 0.4081, 0.3303, 0.3813, 0.7646, 0.1105, 0.7675, 0.1405, 0.7515, 0.1438, 0.7428, 0.1148, 0.3329, 0.3471, 0.35, 0.3682, 0.3303, 0.3813, 0.3177, 0.3573, 0.7616, 0.07783, 0.7646, 0.1105, 0.7428, 0.1148, 0.7335, 0.08333, 0.3172, 0.3278, 0.3329, 0.3471, 0.3177, 0.3573, 0.306, 0.3353, 0.7584, 0.04157, 0.7616, 0.07783, 0.7335, 0.08333, 0.7234, 0.04828, 0.3022, 0.3096, 0.3172, 0.3278, 0.306, 0.3353, 0.2949, 0.3146, 0.7549, 0.0001001, 0.7584, 0.04157, 0.7234, 0.04828, 0.7118, 0.008167, 0.2878, 0.2922, 0.3022, 0.3096, 0.2949, 0.3146, 0.2842, 0.2946, 0.4161, 0.4508, 0.4476, 0.4901, 0.402, 0.5197, 0.3789, 0.4752, 0.7732, 0.1964, 0.7762, 0.2236, 0.768, 0.1975, 0.2735, 0.275, 0.2878, 0.2922, 0.2842, 0.2946, 0.3905, 0.4188, 0.4161, 0.4508, 0.3789, 0.4752, 0.3601, 0.4388, 0.7703, 0.169, 0.7732, 0.1964, 0.768, 0.1975, 0.7598, 0.1711, 0.3689, 0.3918, 0.3905, 0.4188, 0.3601, 0.4388, 0.3442, 0.4081, 0.7118, 0.008167, 0.7234, 0.04828, 0.6902, 0.0617, 0.671, 0.02449, 0.2842, 0.2946, 0.2949, 0.3146, 0.2868, 0.318, 0.2801, 0.2964, 0.3789, 0.4752, 0.402, 0.5197, 0.3517, 0.5398, 0.3377, 0.4917, 0.768, 0.1975, 0.7762, 0.2236, 0.7631, 0.1996, 0.2735, 0.275, 0.2842, 0.2946, 0.2801, 0.2964, 0.3601, 0.4388, 0.3789, 0.4752, 0.3377, 0.4917, 0.3264, 0.4525, 0.7598, 0.1711, 0.768, 0.1975, 0.7631, 0.1996, 0.7499, 0.1753, 0.3442, 0.4081, 0.3601, 0.4388, 0.3264, 0.4525, 0.3168, 0.4193, 0.7515, 0.1438, 0.7598, 0.1711, 0.7499, 0.1753, 0.7364, 0.1501, 0.3303, 0.3813, 0.3442, 0.4081, 0.3168, 0.4193, 0.3084, 0.3903, 0.7428, 0.1148, 0.7515, 0.1438, 0.7364, 0.1501, 0.7222, 0.1233, 0.3177, 0.3573, 0.3303, 0.3813, 0.3084, 0.3903, 0.3007, 0.3644, 0.7335, 0.08333, 0.7428, 0.1148, 0.7222, 0.1233, 0.707, 0.09418, 0.306, 0.3353, 0.3177, 0.3573, 0.3007, 0.3644, 0.2936, 0.3405, 0.7234, 0.04828, 0.7335, 0.08333, 0.707, 0.09418, 0.6902, 0.0617, 0.2949, 0.3146, 0.306, 0.3353, 0.2936, 0.3405, 0.2868, 0.318, 0.3084, 0.3903, 0.3168, 0.4193, 0.2878, 0.4249, 0.2852, 0.3949, 0.7222, 0.1233, 0.7364, 0.1501, 0.7228, 0.1592, 0.7037, 0.1357, 0.3007, 0.3644, 0.3084, 0.3903, 0.2852, 0.3949, 0.2828, 0.3679, 0.707, 0.09418, 0.7222, 0.1233, 0.7037, 0.1357, 0.6831, 0.11, 0.2936, 0.3405, 0.3007, 0.3644, 0.2828, 0.3679, 0.2804, 0.3431, 0.6902, 0.0617, 0.707, 0.09418, 0.6831, 0.11, 0.6602, 0.08135, 0.2868, 0.318, 0.2936, 0.3405, 0.2804, 0.3431, 0.2781, 0.3198, 0.671, 0.02449, 0.6902, 0.0617, 0.6602, 0.08135, 0.6341, 0.0485, 0.2801, 0.2964, 0.2868, 0.318, 0.2781, 0.3198, 0.2758, 0.2972, 0.3377, 0.4917, 0.3517, 0.5398, 0.2985, 0.5497, 0.2942, 0.4999, 0.7631, 0.1996, 0.7762, 0.2236, 0.7587, 0.2026, 0.2735, 0.275, 0.2801, 0.2964, 0.2758, 0.2972, 0.3264, 0.4525, 0.3377, 0.4917, 0.2942, 0.4999, 0.2908, 0.4593, 0.7499, 0.1753, 0.7631, 0.1996, 0.7587, 0.2026, 0.741, 0.1814, 0.3168, 0.4193, 0.3264, 0.4525, 0.2908, 0.4593, 0.2878, 0.4249, 0.7364, 0.1501, 0.7499, 0.1753, 0.741, 0.1814, 0.7228, 0.1592, 0.2758, 0.2972, 0.2781, 0.3198, 0.2693, 0.3198, 0.2714, 0.2973, 0.2942, 0.4999, 0.2985, 0.5497, 0.2446, 0.549, 0.25, 0.4994, 0.7587, 0.2026, 0.7762, 0.2236, 0.7549, 0.2065, 0.2735, 0.275, 0.2758, 0.2972, 0.2714, 0.2973, 0.2908, 0.4593, 0.2942, 0.4999, 0.25, 0.4994, 0.2545, 0.459, 0.741, 0.1814, 0.7587, 0.2026, 0.7549, 0.2065, 0.7334, 0.189, 0.2878, 0.4249, 0.2908, 0.4593, 0.2545, 0.459, 0.2583, 0.4248, 0.7228, 0.1592, 0.741, 0.1814, 0.7334, 0.189, 0.7113, 0.1708, 0.2852, 0.3949, 0.2878, 0.4249, 0.2583, 0.4248, 0.2616, 0.3948, 0.7037, 0.1357, 0.7228, 0.1592, 0.7113, 0.1708, 0.6879, 0.1514, 0.2828, 0.3679, 0.2852, 0.3949, 0.2616, 0.3948, 0.2645, 0.368, 0.6831, 0.11, 0.7037, 0.1357, 0.6879, 0.1514, 0.6626, 0.1302, 0.2804, 0.3431, 0.2828, 0.3679, 0.2645, 0.368, 0.267, 0.3432, 0.6602, 0.08135, 0.6831, 0.11, 0.6626, 0.1302, 0.6346, 0.1065, 0.2781, 0.3198, 0.2804, 0.3431, 0.267, 0.3432, 0.2693, 0.3198, 0.6341, 0.0485, 0.6602, 0.08135, 0.6346, 0.1065, 0.6025, 0.07931, 0.6879, 0.1514, 0.7113, 0.1708, 0.7022, 0.1845, 0.6754, 0.17, 0.2645, 0.368, 0.2616, 0.3948, 0.2385, 0.3902, 0.2465, 0.3644, 0.6626, 0.1302, 0.6879, 0.1514, 0.6754, 0.17, 0.6464, 0.1541, 0.267, 0.3432, 0.2645, 0.368, 0.2465, 0.3644, 0.2538, 0.3406, 0.6346, 0.1065, 0.6626, 0.1302, 0.6464, 0.1541, 0.6143, 0.1362, 0.2693, 0.3198, 0.267, 0.3432, 0.2538, 0.3406, 0.2606, 0.3181, 0.6025, 0.07931, 0.6346, 0.1065, 0.6143, 0.1362, 0.5775, 0.1158, 0.2714, 0.2973, 0.2693, 0.3198, 0.2606, 0.3181, 0.2671, 0.2964, 0.25, 0.4994, 0.2446, 0.549, 0.1919, 0.5379, 0.2068, 0.4904, 0.7549, 0.2065, 0.7762, 0.2236, 0.752, 0.2109, 0.2735, 0.275, 0.2714, 0.2973, 0.2671, 0.2964, 0.2545, 0.459, 0.25, 0.4994, 0.2068, 0.4904, 0.2191, 0.4517, 0.7334, 0.189, 0.7549, 0.2065, 0.752, 0.2109, 0.7275, 0.198, 0.2583, 0.4248, 0.2545, 0.459, 0.2191, 0.4517, 0.2295, 0.4189, 0.7113, 0.1708, 0.7334, 0.189, 0.7275, 0.198, 0.7022, 0.1845, 0.2616, 0.3948, 0.2583, 0.4248, 0.2295, 0.4189, 0.2385, 0.3902, 0.2068, 0.4904, 0.1919, 0.5379, 0.1425, 0.5168, 0.1663, 0.4732, 0.752, 0.2109, 0.7762, 0.2236, 0.75, 0.2159, 0.2735, 0.275, 0.2671, 0.2964, 0.2631, 0.2948, 0.2191, 0.4517, 0.2068, 0.4904, 0.1663, 0.4732, 0.1858, 0.4376, 0.7275, 0.198, 0.752, 0.2109, 0.75, 0.2159, 0.7234, 0.208, 0.2295, 0.4189, 0.2191, 0.4517, 0.1858, 0.4376, 0.2023, 0.4075, 0.7022, 0.1845, 0.7275, 0.198, 0.7234, 0.208, 0.6959, 0.1997, 0.2385, 0.3902, 0.2295, 0.4189, 0.2023, 0.4075, 0.2167, 0.3812, 0.6754, 0.17, 0.7022, 0.1845, 0.6959, 0.1997, 0.6668, 0.1906, 0.2465, 0.3644, 0.2385, 0.3902, 0.2167, 0.3812, 0.2296, 0.3574, 0.6464, 0.1541, 0.6754, 0.17, 0.6668, 0.1906, 0.6352, 0.1807, 0.2538, 0.3406, 0.2465, 0.3644, 0.2296, 0.3574, 0.2414, 0.3355, 0.6143, 0.1362, 0.6464, 0.1541, 0.6352, 0.1807, 0.6001, 0.1694, 0.2606, 0.3181, 0.2538, 0.3406, 0.2414, 0.3355, 0.2525, 0.3148, 0.5775, 0.1158, 0.6143, 0.1362, 0.6001, 0.1694, 0.5599, 0.1565, 0.2671, 0.2964, 0.2606, 0.3181, 0.2525, 0.3148, 0.2631, 0.2948, 0.2296, 0.3574, 0.2167, 0.3812, 0.1971, 0.3681, 0.2144, 0.3473, 0.6352, 0.1807, 0.6668, 0.1906, 0.6624, 0.2126, 0.6294, 0.209, 0.2414, 0.3355, 0.2296, 0.3574, 0.2144, 0.3473, 0.2302, 0.3281, 0.6001, 0.1694, 0.6352, 0.1807, 0.6294, 0.209, 0.5927, 0.2048, 0.2525, 0.3148, 0.2414, 0.3355, 0.2302, 0.3281, 0.2451, 0.3099, 0.5599, 0.1565, 0.6001, 0.1694, 0.5927, 0.2048, 0.5507, 0.1999, 0.2631, 0.2948, 0.2525, 0.3148, 0.2451, 0.3099, 0.2594, 0.2924, 0.1663, 0.4732, 0.1425, 0.5168, 0.0981, 0.4866, 0.1299, 0.4485, 0.75, 0.2159, 0.7762, 0.2236, 0.749, 0.2212, 0.2735, 0.275, 0.2631, 0.2948, 0.2594, 0.2924, 0.1858, 0.4376, 0.1663, 0.4732, 0.1299, 0.4485, 0.1559, 0.4174, 0.7234, 0.208, 0.75, 0.2159, 0.749, 0.2212, 0.7213, 0.2186, 0.2023, 0.4075, 0.1858, 0.4376, 0.1559, 0.4174, 0.178, 0.3911, 0.6959, 0.1997, 0.7234, 0.208, 0.7213, 0.2186, 0.6927, 0.2158, 0.2167, 0.3812, 0.2023, 0.4075, 0.178, 0.3911, 0.1971, 0.3681, 0.6668, 0.1906, 0.6959, 0.1997, 0.6927, 0.2158, 0.6624, 0.2126, 0.2735, 0.275, 0.2594, 0.2924, 0.2563, 0.2893, 0.1559, 0.4174, 0.1299, 0.4485, 0.09898, 0.4172, 0.1305, 0.3918, 0.7213, 0.2186, 0.749, 0.2212, 0.749, 0.2266, 0.7214, 0.2294, 0.178, 0.3911, 0.1559, 0.4174, 0.1305, 0.3918, 0.1573, 0.3702, 0.6927, 0.2158, 0.7213, 0.2186, 0.7214, 0.2294, 0.6928, 0.2323, 0.1971, 0.3681, 0.178, 0.3911, 0.1573, 0.3702, 0.1803, 0.3514, 0.6624, 0.2126, 0.6927, 0.2158, 0.6928, 0.2323, 0.6623, 0.2351, 0.2144, 0.3473, 0.1971, 0.3681, 0.1803, 0.3514, 0.2014, 0.3344, 0.6294, 0.209, 0.6624, 0.2126, 0.6623, 0.2351, 0.6292, 0.238, 0.2302, 0.3281, 0.2144, 0.3473, 0.2014, 0.3344, 0.2207, 0.3186, 0.5927, 0.2048, 0.6294, 0.209, 0.6292, 0.238, 0.5923, 0.241, 0.2451, 0.3099, 0.2302, 0.3281, 0.2207, 0.3186, 0.2388, 0.3037, 0.5507, 0.1999, 0.5927, 0.2048, 0.5923, 0.241, 0.55, 0.2444, 0.2594, 0.2924, 0.2451, 0.3099, 0.2388, 0.3037, 0.2563, 0.2893, 0.1299, 0.4485, 0.0981, 0.4866, 0.06045, 0.4485, 0.09898, 0.4172, 0.749, 0.2212, 0.7762, 0.2236, 0.749, 0.2266, 0.2207, 0.3186, 0.2014, 0.3344, 0.1913, 0.3192, 0.2132, 0.3075, 0.5923, 0.241, 0.6292, 0.238, 0.6347, 0.2665, 0.599, 0.2767, 0.2388, 0.3037, 0.2207, 0.3186, 0.2132, 0.3075, 0.2339, 0.2964, 0.55, 0.2444, 0.5923, 0.241, 0.599, 0.2767, 0.5581, 0.2883, 0.2563, 0.2893, 0.2388, 0.3037, 0.2339, 0.2964, 0.2538, 0.2857, 0.09898, 0.4172, 0.06045, 0.4485, 0.03087, 0.4038, 0.07471, 0.3806, 0.749, 0.2266, 0.7762, 0.2236, 0.7501, 0.2318, 0.2735, 0.275, 0.2563, 0.2893, 0.2538, 0.2857, 0.1305, 0.3918, 0.09898, 0.4172, 0.07471, 0.3806, 0.1106, 0.3618, 0.7214, 0.2294, 0.749, 0.2266, 0.7501, 0.2318, 0.7236, 0.2401, 0.1573, 0.3702, 0.1305, 0.3918, 0.1106, 0.3618, 0.141, 0.3459, 0.6928, 0.2323, 0.7214, 0.2294, 0.7236, 0.2401, 0.696, 0.2484, 0.1803, 0.3514, 0.1573, 0.3702, 0.141, 0.3459, 0.1674, 0.3317, 0.6623, 0.2351, 0.6928, 0.2323, 0.696, 0.2484, 0.6666, 0.2572, 0.2014, 0.3344, 0.1803, 0.3514, 0.1674, 0.3317, 0.1913, 0.3192, 0.6292, 0.238, 0.6623, 0.2351, 0.6666, 0.2572, 0.6347, 0.2665, 0.7236, 0.2401, 0.7501, 0.2318, 0.7522, 0.2368, 0.7278, 0.25, 0.141, 0.3459, 0.1106, 0.3618, 0.0968, 0.3284, 0.1296, 0.3187, 0.696, 0.2484, 0.7236, 0.2401, 0.7278, 0.25, 0.7024, 0.2637, 0.1674, 0.3317, 0.141, 0.3459, 0.1296, 0.3187, 0.1586, 0.3099, 0.6666, 0.2572, 0.696, 0.2484, 0.7024, 0.2637, 0.6752, 0.278, 0.1913, 0.3192, 0.1674, 0.3317, 0.1586, 0.3099, 0.1843, 0.3023, 0.6347, 0.2665, 0.6666, 0.2572, 0.6752, 0.278, 0.6457, 0.2934, 0.2132, 0.3075, 0.1913, 0.3192, 0.1843, 0.3023, 0.2081, 0.2951, 0.599, 0.2767, 0.6347, 0.2665, 0.6457, 0.2934, 0.6126, 0.3105, 0.2339, 0.2964, 0.2132, 0.3075, 0.2081, 0.2951, 0.2305, 0.2883, 0.5581, 0.2883, 0.599, 0.2767, 0.6126, 0.3105, 0.5746, 0.3299, 0.2538, 0.2857, 0.2339, 0.2964, 0.2305, 0.2883, 0.2521, 0.2816, 0.07471, 0.3806, 0.03087, 0.4038, 0.01048, 0.3542, 0.058, 0.3399, 0.7501, 0.2318, 0.7762, 0.2236, 0.7522, 0.2368, 0.2735, 0.275, 0.2538, 0.2857, 0.2521, 0.2816, 0.1106, 0.3618, 0.07471, 0.3806, 0.058, 0.3399, 0.0968, 0.3284, 0.6126, 0.3105, 0.6457, 0.2934, 0.6617, 0.3178, 0.6325, 0.341, 0.2305, 0.2883, 0.2081, 0.2951, 0.2054, 0.282, 0.2287, 0.2797, 0.5746, 0.3299, 0.6126, 0.3105, 0.6325, 0.341, 0.599, 0.3676, 0.2521, 0.2816, 0.2305, 0.2883, 0.2287, 0.2797, 0.2512, 0.2774, 0.058, 0.3399, 0.01048, 0.3542, 0.0001001, 0.3016, 0.04948, 0.2968, 0.7522, 0.2368, 0.7762, 0.2236, 0.7553, 0.2412, 0.2735, 0.275, 0.2521, 0.2816, 0.2512, 0.2774, 0.0968, 0.3284, 0.058, 0.3399, 0.04948, 0.2968, 0.0898, 0.293, 0.7278, 0.25, 0.7522, 0.2368, 0.7553, 0.2412, 0.7339, 0.259, 0.1296, 0.3187, 0.0968, 0.3284, 0.0898, 0.293, 0.124, 0.2899, 0.7024, 0.2637, 0.7278, 0.25, 0.7339, 0.259, 0.7116, 0.2774, 0.1586, 0.3099, 0.1296, 0.3187, 0.124, 0.2899, 0.1538, 0.287, 0.6752, 0.278, 0.7024, 0.2637, 0.7116, 0.2774, 0.6878, 0.2968, 0.1843, 0.3023, 0.1586, 0.3099, 0.1538, 0.287, 0.1806, 0.2844, 0.6457, 0.2934, 0.6752, 0.278, 0.6878, 0.2968, 0.6617, 0.3178, 0.2081, 0.2951, 0.1843, 0.3023, 0.1806, 0.2844, 0.2054, 0.282, 0.124, 0.2899, 0.0898, 0.293, 0.08979, 0.257, 0.124, 0.2605, 0.7116, 0.2774, 0.7339, 0.259, 0.7416, 0.2666, 0.7234, 0.289, 0.1538, 0.287, 0.124, 0.2899, 0.124, 0.2605, 0.1536, 0.2634, 0.6878, 0.2968, 0.7116, 0.2774, 0.7234, 0.289, 0.7038, 0.3128, 0.1806, 0.2844, 0.1538, 0.287, 0.1536, 0.2634, 0.1806, 0.2661, 0.6617, 0.3178, 0.6878, 0.2968, 0.7038, 0.3128, 0.6824, 0.3385, 0.2054, 0.282, 0.1806, 0.2844, 0.1806, 0.2661, 0.2053, 0.2686, 0.6325, 0.341, 0.6617, 0.3178, 0.6824, 0.3385, 0.6582, 0.3672, 0.2287, 0.2797, 0.2054, 0.282, 0.2053, 0.2686, 0.2287, 0.2709, 0.599, 0.3676, 0.6325, 0.341, 0.6582, 0.3672, 0.6304, 0.4, 0.2512, 0.2774, 0.2287, 0.2797, 0.2287, 0.2709, 0.2512, 0.273, 0.04948, 0.2968, 0.0001001, 0.3016, 0.0001002, 0.2481, 0.04949, 0.2529, 0.7553, 0.2412, 0.7762, 0.2236, 0.7591, 0.245, 0.2735, 0.275, 0.2512, 0.2774, 0.2512, 0.273, 0.0898, 0.293, 0.04948, 0.2968, 0.04949, 0.2529, 0.08979, 0.257, 0.7339, 0.259, 0.7553, 0.2412, 0.7591, 0.245, 0.7416, 0.2666, 0.2287, 0.2709, 0.2053, 0.2686, 0.2079, 0.2554, 0.2303, 0.2622, 0.6304, 0.4, 0.6582, 0.3672, 0.6887, 0.3879, 0.6677, 0.4258, 0.2512, 0.273, 0.2287, 0.2709, 0.2303, 0.2622, 0.252, 0.2687, 0.04949, 0.2529, 0.0001002, 0.2481, 0.01047, 0.1955, 0.05801, 0.2098, 0.7591, 0.245, 0.7762, 0.2236, 0.7636, 0.2479, 0.2735, 0.275, 0.2512, 0.273, 0.252, 0.2687, 0.08979, 0.257, 0.04949, 0.2529, 0.05801, 0.2098, 0.09675, 0.2216, 0.7416, 0.2666, 0.7591, 0.245, 0.7636, 0.2479, 0.7507, 0.2726, 0.124, 0.2605, 0.08979, 0.257, 0.09675, 0.2216, 0.1296, 0.2317, 0.7234, 0.289, 0.7416, 0.2666, 0.7507, 0.2726, 0.7372, 0.2981, 0.1536, 0.2634, 0.124, 0.2605, 0.1296, 0.2317, 0.1583, 0.2402, 0.7038, 0.3128, 0.7234, 0.289, 0.7372, 0.2981, 0.7227, 0.3253, 0.1806, 0.2661, 0.1536, 0.2634, 0.1583, 0.2402, 0.1841, 0.2482, 0.6824, 0.3385, 0.7038, 0.3128, 0.7227, 0.3253, 0.7067, 0.3549, 0.2053, 0.2686, 0.1806, 0.2661, 0.1841, 0.2482, 0.2079, 0.2554, 0.6582, 0.3672, 0.6824, 0.3385, 0.7067, 0.3549, 0.6887, 0.3879, 0.7372, 0.2981, 0.7507, 0.2726, 0.7608, 0.2766, 0.7526, 0.3043, 0.1583, 0.2402, 0.1296, 0.2317, 0.1407, 0.2045, 0.1673, 0.2185, 0.7227, 0.3253, 0.7372, 0.2981, 0.7526, 0.3043, 0.7437, 0.3339, 0.1841, 0.2482, 0.1583, 0.2402, 0.1673, 0.2185, 0.191, 0.2313, 0.7067, 0.3549, 0.7227, 0.3253, 0.7437, 0.3339, 0.7339, 0.366, 0.2079, 0.2554, 0.1841, 0.2482, 0.191, 0.2313, 0.2129, 0.243, 0.6887, 0.3879, 0.7067, 0.3549, 0.7339, 0.366, 0.7228, 0.4021, 0.2303, 0.2622, 0.2079, 0.2554, 0.2129, 0.243, 0.2336, 0.254, 0.6677, 0.4258, 0.6887, 0.3879, 0.7228, 0.4021, 0.7098, 0.4439, 0.252, 0.2687, 0.2303, 0.2622, 0.2336, 0.254, 0.2537, 0.2646, 0.05801, 0.2098, 0.01047, 0.1955, 0.03083, 0.1458, 0.07473, 0.1691, 0.7636, 0.2479, 0.7762, 0.2236, 0.7686, 0.2499, 0.2735, 0.275, 0.252, 0.2687, 0.2537, 0.2646, 0.09675, 0.2216, 0.05801, 0.2098, 0.07473, 0.1691, 0.1105, 0.1883, 0.7507, 0.2726, 0.7636, 0.2479, 0.7686, 0.2499, 0.7608, 0.2766, 0.1296, 0.2317, 0.09675, 0.2216, 0.1105, 0.1883, 0.1407, 0.2045, 0.7098, 0.4439, 0.7228, 0.4021, 0.7593, 0.4089, 0.7553, 0.4534, 0.2537, 0.2646, 0.2336, 0.254, 0.2385, 0.2467, 0.2561, 0.2609, 0.07473, 0.1691, 0.03083, 0.1458, 0.06047, 0.101, 0.09905, 0.1324, 0.7686, 0.2499, 0.7762, 0.2236, 0.7739, 0.2509, 0.2735, 0.275, 0.2537, 0.2646, 0.2561, 0.2609, 0.1105, 0.1883, 0.07473, 0.1691, 0.09905, 0.1324, 0.1304, 0.1581, 0.7608, 0.2766, 0.7686, 0.2499, 0.7739, 0.2509, 0.7715, 0.2786, 0.1407, 0.2045, 0.1105, 0.1883, 0.1304, 0.1581, 0.1569, 0.18, 0.7526, 0.3043, 0.7608, 0.2766, 0.7715, 0.2786, 0.7689, 0.3074, 0.1673, 0.2185, 0.1407, 0.2045, 0.1569, 0.18, 0.1804, 0.199, 0.7437, 0.3339, 0.7526, 0.3043, 0.7689, 0.3074, 0.766, 0.3381, 0.191, 0.2313, 0.1673, 0.2185, 0.1804, 0.199, 0.2011, 0.2161, 0.7339, 0.366, 0.7437, 0.3339, 0.766, 0.3381, 0.7629, 0.3715, 0.2129, 0.243, 0.191, 0.2313, 0.2011, 0.2161, 0.2203, 0.2318, 0.7228, 0.4021, 0.7339, 0.366, 0.7629, 0.3715, 0.7593, 0.4089, 0.2336, 0.254, 0.2129, 0.243, 0.2203, 0.2318, 0.2385, 0.2467, 0.1804, 0.199, 0.1569, 0.18, 0.1777, 0.1591, 0.1968, 0.182, 0.766, 0.3381, 0.7689, 0.3074, 0.7855, 0.3072, 0.7887, 0.3378, 0.2011, 0.2161, 0.1804, 0.199, 0.1968, 0.182, 0.2139, 0.203, 0.7629, 0.3715, 0.766, 0.3381, 0.7887, 0.3378, 0.7923, 0.3712, 0.2203, 0.2318, 0.2011, 0.2161, 0.2139, 0.203, 0.2297, 0.2223, 0.7593, 0.4089, 0.7629, 0.3715, 0.7923, 0.3712, 0.7963, 0.4086, 0.2385, 0.2467, 0.2203, 0.2318, 0.2297, 0.2223, 0.2447, 0.2404, 0.7553, 0.4534, 0.7593, 0.4089, 0.7963, 0.4086, 0.8018, 0.452, 0.2561, 0.2609, 0.2385, 0.2467, 0.2447, 0.2404, 0.2591, 0.2578, 0.09905, 0.1324, 0.06047, 0.101, 0.09827, 0.06281, 0.1301, 0.1011, 0.7739, 0.2509, 0.7762, 0.2236, 0.7793, 0.2508, 0.2735, 0.275, 0.2561, 0.2609, 0.2591, 0.2578, 0.1304, 0.1581, 0.09905, 0.1324, 0.1301, 0.1011, 0.1558, 0.1325, 0.7715, 0.2786, 0.7739, 0.2509, 0.7793, 0.2508, 0.7823, 0.2784, 0.1569, 0.18, 0.1304, 0.1581, 0.1558, 0.1325, 0.1777, 0.1591, 0.7689, 0.3074, 0.7715, 0.2786, 0.7823, 0.2784, 0.7855, 0.3072, 0.2591, 0.2578, 0.2447, 0.2404, 0.252, 0.2354, 0.2628, 0.2553, 0.1301, 0.1011, 0.09827, 0.06281, 0.1428, 0.03263, 0.1666, 0.07641, 0.7793, 0.2508, 0.7762, 0.2236, 0.7845, 0.2497, 0.2735, 0.275, 0.2591, 0.2578, 0.2628, 0.2553, 0.1558, 0.1325, 0.1301, 0.1011, 0.1666, 0.07641, 0.1858, 0.1122, 0.7823, 0.2784, 0.7793, 0.2508, 0.7845, 0.2497, 0.7929, 0.2762, 0.1777, 0.1591, 0.1558, 0.1325, 0.1858, 0.1122, 0.202, 0.1426, 0.7855, 0.3072, 0.7823, 0.2784, 0.7929, 0.2762, 0.8016, 0.3037, 0.1968, 0.182, 0.1777, 0.1591, 0.202, 0.1426, 0.2164, 0.1689, 0.7887, 0.3378, 0.7855, 0.3072, 0.8016, 0.3037, 0.8109, 0.333, 0.2139, 0.203, 0.1968, 0.182, 0.2164, 0.1689, 0.2291, 0.1928, 0.7923, 0.3712, 0.7887, 0.3378, 0.8109, 0.333, 0.821, 0.3649, 0.2297, 0.2223, 0.2139, 0.203, 0.2291, 0.1928, 0.2408, 0.2148, 0.7963, 0.4086, 0.7923, 0.3712, 0.821, 0.3649, 0.8324, 0.4007, 0.2447, 0.2404, 0.2297, 0.2223, 0.2408, 0.2148, 0.252, 0.2354, 0.8018, 0.452, 0.7963, 0.4086, 0.8324, 0.4007, 0.8463, 0.4415, 0.2291, 0.1928, 0.2164, 0.1689, 0.2382, 0.1598, 0.246, 0.1857, 0.821, 0.3649, 0.8109, 0.333, 0.8316, 0.324, 0.8477, 0.3532, 0.2408, 0.2148, 0.2291, 0.1928, 0.246, 0.1857, 0.2532, 0.2096, 0.8324, 0.4007, 0.821, 0.3649, 0.8477, 0.3532, 0.8659, 0.3858, 0.252, 0.2354, 0.2408, 0.2148, 0.2532, 0.2096, 0.2601, 0.232, 0.8463, 0.4415, 0.8324, 0.4007, 0.8659, 0.3858, 0.8874, 0.4228, 0.2628, 0.2553, 0.252, 0.2354, 0.2601, 0.232, 0.2668, 0.2536, 0.1666, 0.07641, 0.1428, 0.03263, 0.1924, 0.01162, 0.2072, 0.05926, 0.7845, 0.2497, 0.7762, 0.2236, 0.7895, 0.2475, 0.2735, 0.275, 0.2628, 0.2553, 0.2668, 0.2536, 0.1858, 0.1122, 0.1666, 0.07641, 0.2072, 0.05926, 0.2191, 0.09817, 0.7929, 0.2762, 0.7845, 0.2497, 0.7895, 0.2475, 0.8029, 0.2719, 0.202, 0.1426, 0.1858, 0.1122, 0.2191, 0.09817, 0.2291, 0.1311, 0.8016, 0.3037, 0.7929, 0.2762, 0.8029, 0.2719, 0.8168, 0.2971, 0.2164, 0.1689, 0.202, 0.1426, 0.2291, 0.1311, 0.2382, 0.1598, 0.8109, 0.333, 0.8016, 0.3037, 0.8168, 0.2971, 0.8316, 0.324, 0.7895, 0.2475, 0.7762, 0.2236, 0.7939, 0.2445, 0.2735, 0.275, 0.2668, 0.2536, 0.2711, 0.2527, 0.2191, 0.09817, 0.2072, 0.05926, 0.2505, 0.05032, 0.2546, 0.09086, 0.8029, 0.2719, 0.7895, 0.2475, 0.7939, 0.2445, 0.8118, 0.2657, 0.2291, 0.1311, 0.2191, 0.09817, 0.2546, 0.09086, 0.258, 0.1252, 0.8168, 0.2971, 0.8029, 0.2719, 0.8118, 0.2657, 0.8303, 0.2877, 0.2382, 0.1598, 0.2291, 0.1311, 0.258, 0.1252, 0.2613, 0.1551, 0.8316, 0.324, 0.8168, 0.2971, 0.8303, 0.2877, 0.8501, 0.3111, 0.246, 0.1857, 0.2382, 0.1598, 0.2613, 0.1551, 0.2639, 0.182, 0.8477, 0.3532, 0.8316, 0.324, 0.8501, 0.3111, 0.8715, 0.3365, 0.2532, 0.2096, 0.246, 0.1857, 0.2639, 0.182, 0.2664, 0.2068, 0.8659, 0.3858, 0.8477, 0.3532, 0.8715, 0.3365, 0.8956, 0.3647, 0.2601, 0.232, 0.2532, 0.2096, 0.2664, 0.2068, 0.2687, 0.2302, 0.8874, 0.4228, 0.8659, 0.3858, 0.8956, 0.3647, 0.9237, 0.3965, 0.2668, 0.2536, 0.2601, 0.232, 0.2687, 0.2302, 0.2711, 0.2527, 0.2072, 0.05926, 0.1924, 0.01162, 0.2452, 0.0006205, 0.2505, 0.05032, 0.8715, 0.3365, 0.8501, 0.3111, 0.8656, 0.2949, 0.8915, 0.3155, 0.2664, 0.2068, 0.2639, 0.182, 0.2822, 0.182, 0.2798, 0.2068, 0.8956, 0.3647, 0.8715, 0.3365, 0.8915, 0.3155, 0.9205, 0.3384, 0.2687, 0.2302, 0.2664, 0.2068, 0.2798, 0.2068, 0.2776, 0.2301, 0.9237, 0.3965, 0.8956, 0.3647, 0.9205, 0.3384, 0.954, 0.364, 0.2711, 0.2527, 0.2687, 0.2302, 0.2776, 0.2301, 0.2755, 0.2527, 0.2505, 0.05032, 0.2452, 0.0006205, 0.2993, 0.0001001, 0.2948, 0.04997, 0.7939, 0.2445, 0.7762, 0.2236, 0.7976, 0.2406, 0.2735, 0.275, 0.2711, 0.2527, 0.2755, 0.2527, 0.2546, 0.09086, 0.2505, 0.05032, 0.2948, 0.04997, 0.2909, 0.09059, 0.8118, 0.2657, 0.7939, 0.2445, 0.7976, 0.2406, 0.8193, 0.2579, 0.258, 0.1252, 0.2546, 0.09086, 0.2909, 0.09059, 0.2875, 0.125, 0.8303, 0.2877, 0.8118, 0.2657, 0.8193, 0.2579, 0.8418, 0.2758, 0.2613, 0.1551, 0.258, 0.1252, 0.2875, 0.125, 0.285, 0.155, 0.8501, 0.3111, 0.8303, 0.2877, 0.8418, 0.2758, 0.8656, 0.2949, 0.2639, 0.182, 0.2613, 0.1551, 0.285, 0.155, 0.2822, 0.182, 0.2909, 0.09059, 0.2948, 0.04997, 0.3383, 0.05828, 0.3266, 0.09743, 0.8193, 0.2579, 0.7976, 0.2406, 0.8005, 0.2361, 0.8251, 0.2488, 0.2875, 0.125, 0.2909, 0.09059, 0.3266, 0.09743, 0.3166, 0.1305, 0.8418, 0.2758, 0.8193, 0.2579, 0.8251, 0.2488, 0.8506, 0.262, 0.285, 0.155, 0.2875, 0.125, 0.3166, 0.1305, 0.3082, 0.1595, 0.8656, 0.2949, 0.8418, 0.2758, 0.8506, 0.262, 0.8777, 0.276, 0.2822, 0.182, 0.285, 0.155, 0.3082, 0.1595, 0.3002, 0.1854, 0.8915, 0.3155, 0.8656, 0.2949, 0.8777, 0.276, 0.907, 0.2911, 0.2798, 0.2068, 0.2822, 0.182, 0.3002, 0.1854, 0.293, 0.2093, 0.9205, 0.3384, 0.8915, 0.3155, 0.907, 0.2911, 0.9397, 0.3079, 0.2776, 0.2301, 0.2798, 0.2068, 0.293, 0.2093, 0.2862, 0.2318, 0.954, 0.364, 0.9205, 0.3384, 0.9397, 0.3079, 0.9773, 0.3264, 0.2755, 0.2527, 0.2776, 0.2301, 0.2862, 0.2318, 0.2798, 0.2535, 0.2948, 0.04997, 0.2993, 0.0001001, 0.3525, 0.01014, 0.3383, 0.05828, 0.7976, 0.2406, 0.7762, 0.2236, 0.8005, 0.2361, 0.2735, 0.275, 0.2755, 0.2527, 0.2798, 0.2535, 0.293, 0.2093, 0.3002, 0.1854, 0.3172, 0.1924, 0.3054, 0.2144, 0.9397, 0.3079, 0.907, 0.2911, 0.9175, 0.2643, 0.9527, 0.2745, 0.2862, 0.2318, 0.293, 0.2093, 0.3054, 0.2144, 0.2944, 0.2351, 0.9773, 0.3264, 0.9397, 0.3079, 0.9527, 0.2745, 0.9927, 0.2854, 0.2798, 0.2535, 0.2862, 0.2318, 0.2944, 0.2351, 0.2839, 0.2552, 0.3383, 0.05828, 0.3525, 0.01014, 0.4029, 0.03042, 0.3795, 0.07496, 0.8005, 0.2361, 0.7762, 0.2236, 0.8025, 0.2312, 0.2735, 0.275, 0.2798, 0.2535, 0.2839, 0.2552, 0.3266, 0.09743, 0.3383, 0.05828, 0.3795, 0.07496, 0.3603, 0.1111, 0.8251, 0.2488, 0.8005, 0.2361, 0.8025, 0.2312, 0.8291, 0.2388, 0.3166, 0.1305, 0.3266, 0.09743, 0.3603, 0.1111, 0.344, 0.1417, 0.8506, 0.262, 0.8251, 0.2488, 0.8291, 0.2388, 0.8566, 0.2468, 0.3082, 0.1595, 0.3166, 0.1305, 0.344, 0.1417, 0.3301, 0.1685, 0.8777, 0.276, 0.8506, 0.262, 0.8566, 0.2468, 0.8858, 0.2552, 0.3002, 0.1854, 0.3082, 0.1595, 0.3301, 0.1685, 0.3172, 0.1924, 0.907, 0.2911, 0.8777, 0.276, 0.8858, 0.2552, 0.9175, 0.2643, 0.8291, 0.2388, 0.8025, 0.2312, 0.8035, 0.2259, 0.831, 0.2282, 0.344, 0.1417, 0.3603, 0.1111, 0.3907, 0.1312, 0.3687, 0.158, 0.8566, 0.2468, 0.8291, 0.2388, 0.831, 0.2282, 0.8595, 0.2307, 0.3301, 0.1685, 0.344, 0.1417, 0.3687, 0.158, 0.3498, 0.1816, 0.8858, 0.2552, 0.8566, 0.2468, 0.8595, 0.2307, 0.8897, 0.2333, 0.3172, 0.1924, 0.3301, 0.1685, 0.3498, 0.1816, 0.3325, 0.2025, 0.9175, 0.2643, 0.8858, 0.2552, 0.8897, 0.2333, 0.9225, 0.2361, 0.3054, 0.2144, 0.3172, 0.1924, 0.3325, 0.2025, 0.3167, 0.2218, 0.9527, 0.2745, 0.9175, 0.2643, 0.9225, 0.2361, 0.9591, 0.2393, 0.2944, 0.2351, 0.3054, 0.2144, 0.3167, 0.2218, 0.3018, 0.24, 0.9927, 0.2854, 0.9527, 0.2745, 0.9591, 0.2393, 0.9999, 0.2426, 0.2839, 0.2552, 0.2944, 0.2351, 0.3018, 0.24, 0.2875, 0.2576, 0.3795, 0.07496, 0.4029, 0.03042, 0.4484, 0.06024, 0.4167, 0.09942, 0.8025, 0.2312, 0.7762, 0.2236, 0.8035, 0.2259, 0.2735, 0.275, 0.2839, 0.2552, 0.2875, 0.2576, 0.3603, 0.1111, 0.3795, 0.07496, 0.4167, 0.09942, 0.3907, 0.1312, 0.9591, 0.2393, 0.9225, 0.2361, 0.922, 0.2075, 0.9583, 0.2035, 0.3018, 0.24, 0.3167, 0.2218, 0.3262, 0.2312, 0.3081, 0.2462, 0.9999, 0.2426, 0.9591, 0.2393, 0.9583, 0.2035, 0.9999, 0.1991, 0.2875, 0.2576, 0.3018, 0.24, 0.3081, 0.2462, 0.2907, 0.2606, 0.4167, 0.09942, 0.4484, 0.06024, 0.4873, 0.09849, 0.4484, 0.1308, 0.8035, 0.2259, 0.7762, 0.2236, 0.8034, 0.2205, 0.2735, 0.275, 0.2875, 0.2576, 0.2907, 0.2606, 0.3907, 0.1312, 0.4167, 0.09942, 0.4484, 0.1308, 0.4167, 0.1568, 0.831, 0.2282, 0.8035, 0.2259, 0.8034, 0.2205, 0.8308, 0.2175, 0.3687, 0.158, 0.3907, 0.1312, 0.4167, 0.1568, 0.3898, 0.1788, 0.8595, 0.2307, 0.831, 0.2282, 0.8308, 0.2175, 0.8592, 0.2143, 0.3498, 0.1816, 0.3687, 0.158, 0.3898, 0.1788, 0.3666, 0.1983, 0.8897, 0.2333, 0.8595, 0.2307, 0.8592, 0.2143, 0.8893, 0.211, 0.3325, 0.2025, 0.3498, 0.1816, 0.3666, 0.1983, 0.3455, 0.2154, 0.9225, 0.2361, 0.8897, 0.2333, 0.8893, 0.211, 0.922, 0.2075, 0.3167, 0.2218, 0.3325, 0.2025, 0.3455, 0.2154, 0.3262, 0.2312, 0.3898, 0.1788, 0.4167, 0.1568, 0.4371, 0.1871, 0.4064, 0.2034, 0.8592, 0.2143, 0.8308, 0.2175, 0.8286, 0.207, 0.8558, 0.1984, 0.3666, 0.1983, 0.3898, 0.1788, 0.4064, 0.2034, 0.3798, 0.218, 0.8893, 0.211, 0.8592, 0.2143, 0.8558, 0.1984, 0.8846, 0.1893, 0.3455, 0.2154, 0.3666, 0.1983, 0.3798, 0.218, 0.3558, 0.2306, 0.922, 0.2075, 0.8893, 0.211, 0.8846, 0.1893, 0.9159, 0.1795, 0.3262, 0.2312, 0.3455, 0.2154, 0.3558, 0.2306, 0.3338, 0.2424, 0.9583, 0.2035, 0.922, 0.2075, 0.9159, 0.1795, 0.9506, 0.1685, 0.3081, 0.2462, 0.3262, 0.2312, 0.3338, 0.2424, 0.3131, 0.2535, 0.9999, 0.1991, 0.9583, 0.2035, 0.9506, 0.1685, 0.9912, 0.1554, 0.2907, 0.2606, 0.3081, 0.2462, 0.3131, 0.2535, 0.2931, 0.2643, 0.4484, 0.1308, 0.4873, 0.09849, 0.5179, 0.1437, 0.4734, 0.1678, 0.8034, 0.2205, 0.7762, 0.2236, 0.8023, 0.2153, 0.2735, 0.275, 0.2907, 0.2606, 0.2931, 0.2643, 0.4167, 0.1568, 0.4484, 0.1308, 0.4734, 0.1678, 0.4371, 0.1871, 0.8308, 0.2175, 0.8034, 0.2205, 0.8023, 0.2153, 0.8286, 0.207, 0.3131, 0.2535, 0.3338, 0.2424, 0.339, 0.2548, 0.3165, 0.2616, 0.9912, 0.1554, 0.9506, 0.1685, 0.9366, 0.1356, 0.9726, 0.1149, 0.2931, 0.2643, 0.3131, 0.2535, 0.3165, 0.2616, 0.2948, 0.2683, 0.4734, 0.1678, 0.5179, 0.1437, 0.5391, 0.1943, 0.4907, 0.2091, 0.8023, 0.2153, 0.7762, 0.2236, 0.8002, 0.2104, 0.2735, 0.275, 0.2931, 0.2643, 0.2948, 0.2683, 0.4371, 0.1871, 0.4734, 0.1678, 0.4907, 0.2091, 0.4512, 0.2209, 0.8286, 0.207, 0.8023, 0.2153, 0.8002, 0.2104, 0.8243, 0.1971, 0.4064, 0.2034, 0.4371, 0.1871, 0.4512, 0.2209, 0.4179, 0.2308, 0.8558, 0.1984, 0.8286, 0.207, 0.8243, 0.1971, 0.8493, 0.1834, 0.3798, 0.218, 0.4064, 0.2034, 0.4179, 0.2308, 0.3889, 0.2399, 0.8846, 0.1893, 0.8558, 0.1984, 0.8493, 0.1834, 0.8758, 0.169, 0.3558, 0.2306, 0.3798, 0.218, 0.3889, 0.2399, 0.3629, 0.2476, 0.9159, 0.1795, 0.8846, 0.1893, 0.8758, 0.169, 0.9045, 0.1533, 0.3338, 0.2424, 0.3558, 0.2306, 0.3629, 0.2476, 0.339, 0.2548, 0.9506, 0.1685, 0.9159, 0.1795, 0.9045, 0.1533, 0.9366, 0.1356, 0.3889, 0.2399, 0.4179, 0.2308, 0.4238, 0.26, 0.3933, 0.2631, 0.8758, 0.169, 0.8493, 0.1834, 0.8402, 0.1699, 0.8634, 0.1505, 0.3629, 0.2476, 0.3889, 0.2399, 0.3933, 0.2631, 0.3665, 0.2656, 0.9045, 0.1533, 0.8758, 0.169, 0.8634, 0.1505, 0.8886, 0.1296, 0.339, 0.2548, 0.3629, 0.2476, 0.3665, 0.2656, 0.3417, 0.2679, 0.9366, 0.1356, 0.9045, 0.1533, 0.8886, 0.1296, 0.9163, 0.1063, 0.3165, 0.2616, 0.339, 0.2548, 0.3417, 0.2679, 0.3183, 0.2703, 0.9726, 0.1149, 0.9366, 0.1356, 0.9163, 0.1063, 0.9471, 0.08001, 0.2948, 0.2683, 0.3165, 0.2616, 0.3183, 0.2703, 0.2957, 0.2726, 0.4907, 0.2091, 0.5391, 0.1943, 0.5498, 0.2481, 0.4994, 0.253, 0.8002, 0.2104, 0.7762, 0.2236, 0.7971, 0.206, 0.2735, 0.275, 0.2948, 0.2683, 0.2957, 0.2726, 0.4512, 0.2209, 0.4907, 0.2091, 0.4994, 0.253, 0.4584, 0.2568, 0.8243, 0.1971, 0.8002, 0.2104, 0.7971, 0.206, 0.8183, 0.1882, 0.4179, 0.2308, 0.4512, 0.2209, 0.4584, 0.2568, 0.4238, 0.26, 0.8493, 0.1834, 0.8243, 0.1971, 0.8183, 0.1882, 0.8402, 0.1699])
me_sphere.use_remesh_preserve_volume = False
me_sphere.use_remesh_preserve_attributes = False
me_sphere.use_mirror_vertex_groups = False
me_sphere.update()

# ---- objects
ob_sphere = bpy.data.objects.new('Sphere', me_sphere)

# ---- transforms, parenting, visibility, modifiers, constraints
ob_sphere.location = (1.806, -2.002, 1.985)
ob_sphere.lineart.crease_threshold = 0.0

# ---- collection membership
col_collection_1.objects.link(ob_sphere)

# ---- scene / render settings (as saved in the file)
scene.frame_start = 1; scene.frame_end = 250; scene.frame_set(1)
scene.render.engine = 'BLENDER_EEVEE_NEXT'
scene.render.resolution_percentage = 50
scene.render.dither_intensity = 0.0
scene.cycles.use_denoising = False
scene.cycles.samples = 128
scene.cycles.sampling_pattern = 'TABULATED_SOBOL'
scene.cycles.use_adaptive_sampling = False
scene.cycles.use_light_tree = False
scene.cycles.blur_glossy = 0.0
scene.cycles.sample_clamp_indirect = 0.0
scene.view_settings.view_transform = 'Standard'
bpy.context.view_layer.update()

# ---- added for rendering (the .blend has no active camera and no usable light): camera, sun
cam_auto = bpy.data.cameras.new('AutoCamera')
cam_auto.lens = 50.0
cam_auto.sensor_width = 36.0
cam_auto.clip_end = 1000.0
ob_auto_camera = bpy.data.objects.new('AutoCamera', cam_auto)
scene.collection.objects.link(ob_auto_camera)
ob_auto_camera.location = (3.56774, -4.116, 3.39405)
ob_auto_camera.rotation_euler = (1.09748, -7.21219e-08, 0.694738)
scene.camera = ob_auto_camera
light_auto_sun = bpy.data.lights.new('AutoSun', 'SUN')
light_auto_sun.energy = 3.0
light_auto_sun.angle = 0.0523599
ob_auto_sun = bpy.data.objects.new('AutoSun', light_auto_sun)
scene.collection.objects.link(ob_auto_sun)
ob_auto_sun.rotation_euler = (0.872665, 0.174533, 0.523599)
bpy.context.view_layer.update()
